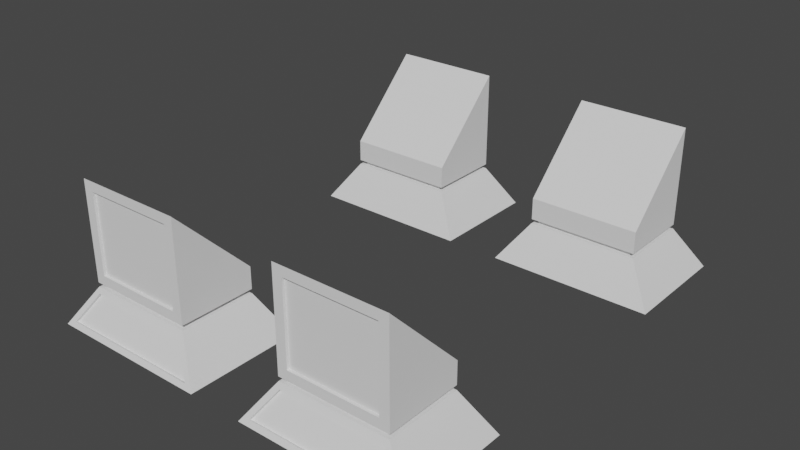 # Source: CorridorStraightSupportFeet1.blend  (saved by Blender 2.81.16; exported with 4.5.12 LTS)
import bpy
from mathutils import Matrix  # noqa: F401  (used for matrix-valued properties, if any)

bpy.ops.wm.read_factory_settings(use_empty=True)
scene = bpy.context.scene
scene.name = 'Scene'

# ---- collections
col_collection = bpy.data.collections.new('Collection'); scene.collection.children.link(col_collection)

# ---- world
world_world = bpy.data.worlds.new('World'); scene.world = world_world
world_world.use_nodes = True; world_world.node_tree.nodes.clear()
_N = world_world.node_tree.nodes; _L = world_world.node_tree.links
n0 = _N.new('ShaderNodeOutputWorld'); n0.name = 'World Output'; n0.location = (300, 300)
n1 = _N.new('ShaderNodeBackground'); n1.name = 'Background'; n1.location = (10, 300)
n1.inputs[0].default_value = (0.05088, 0.05088, 0.05088, 1.0)
_L.new(n1.outputs[0], n0.inputs[0])
n0.is_active_output = True
world_world.color = (0.05088, 0.05088, 0.05088)
world_world.use_sun_shadow = False
world_world.sun_shadow_jitter_overblur = 0.0

# ---- meshes
me_cube_003 = bpy.data.meshes.new('Cube.003')
me_cube_003.from_pydata([(0.5, 1.2, 0.4), (0.5, 1.2, 0.6), (0.5885, 1.9, 0.4885), (0.5885, 1.9, 1.212), (1.5, 1.2, 0.4), (1.5, 1.2, 0.6), (1.412, 1.9, 0.4885), (1.412, 1.9, 1.212), (0.3402, 2.053, 0.04497), (1.75, 1.025, -2.98e-08), (1.66, 2.053, 0.04497), (0.25, 1.025, -2.98e-08), (0.5277, 1.922, 0.315), (1.472, 1.922, 0.315), (1.5, 1.2, 0.36), (0.5, 1.2, 0.36), (0.55, 1.865, 0.398), (0.55, 1.235, 0.398), (1.45, 1.865, 0.398), (1.45, 1.235, 0.398), (0.55, 1.865, 0.362), (1.45, 1.235, 0.362), (1.45, 1.865, 0.362), (0.55, 1.235, 0.362), (1.5, 1.9, 0.36), (1.75, 2.075, 2.98e-08), (0.25, 2.075, 2.98e-08), (0.5, 1.9, 0.36), (1.472, 1.899, 0.3041), (1.66, 2.031, 0.03404), (0.3402, 2.031, 0.03404), (0.5277, 1.899, 0.3041), (0.5, 1.9, 1.3), (0.5, 1.9, 0.4), (1.5, 1.9, 0.4), (1.5, 1.9, 1.3), (0.5885, 1.875, 1.212), (0.5885, 1.875, 0.4885), (1.412, 1.875, 0.4885), (1.412, 1.875, 1.212)], [], [(0, 1, 32, 33), (3, 7, 39, 36), (34, 35, 5, 4), (4, 5, 1, 0), (35, 32, 1, 5), (24, 14, 9, 25), (15, 27, 26, 11), (8, 12, 31, 30), (14, 15, 11, 9), (26, 25, 9, 11), (15, 14, 21, 23), (33, 34, 18, 16), (27, 15, 23, 20), (4, 0, 17, 19), (19, 17, 23, 21), (16, 18, 22, 20), (17, 16, 20, 23), (18, 19, 21, 22), (0, 33, 16, 17), (34, 4, 19, 18), (14, 24, 22, 21), (24, 27, 20, 22), (10, 13, 24, 25), (8, 10, 25, 26), (12, 8, 26, 27), (13, 12, 27, 24), (31, 28, 29, 30), (13, 10, 29, 28), (12, 13, 28, 31), (10, 8, 30, 29), (3, 2, 33, 32), (2, 6, 34, 33), (7, 3, 32, 35), (6, 7, 35, 34), (37, 36, 39, 38), (2, 3, 36, 37), (7, 6, 38, 39), (6, 2, 37, 38)])
_uv = me_cube_003.uv_layers.new(name='UVMap')
_uv.uv.foreach_set('vector', [0.375, 0.0, 0.625, 0.0, 0.625, 0.25, 0.375, 0.25, 0.6004, 0.2721, 0.6004, 0.4779, 0.6004, 0.4779, 0.6004, 0.2721, 0.375, 0.5, 0.625, 0.5, 0.625, 0.75, 0.375, 0.75, 0.375, 0.75, 0.625, 0.75, 0.625, 1.0, 0.375, 1.0, 0.625, 0.5, 0.875, 0.5, 0.875, 0.75, 0.625, 0.75, 0.375, 0.5, 0.375, 0.75, 0.375, 0.75, 0.375, 0.5, 0.375, 0.0, 0.375, 0.25, 0.375, 0.25, 0.375, 0.0, 0.375, 0.2604, 0.375, 0.2622, 0.375, 0.2622, 0.375, 0.2604, 0.375, 0.75, 0.375, 1.0, 0.375, 1.0, 0.375, 0.75, 0.125, 0.5, 0.375, 0.5, 0.375, 0.75, 0.125, 0.75, 0.375, 1.0, 0.375, 0.75, 0.375, 0.75, 0.375, 1.0, 0.375, 0.25, 0.375, 0.5, 0.375, 0.5, 0.375, 0.25, 0.375, 0.25, 0.375, 0.0, 0.375, 0.0, 0.375, 0.25, 0.375, 0.75, 0.375, 1.0, 0.375, 1.0, 0.375, 0.75, 0.375, 0.75, 0.375, 1.0, 0.375, 1.0, 0.375, 0.75, 0.375, 0.25, 0.375, 0.5, 0.375, 0.5, 0.375, 0.25, 0.375, 0.0, 0.375, 0.25, 0.375, 0.25, 0.375, 0.0, 0.375, 0.5, 0.375, 0.75, 0.375, 0.75, 0.375, 0.5, 0.375, 0.0, 0.375, 0.25, 0.375, 0.25, 0.375, 0.0, 0.375, 0.5, 0.375, 0.75, 0.375, 0.75, 0.375, 0.5, 0.375, 0.75, 0.375, 0.5, 0.375, 0.5, 0.375, 0.75, 0.375, 0.5, 0.375, 0.25, 0.375, 0.25, 0.375, 0.5, 0.375, 0.4896, 0.375, 0.4878, 0.375, 0.5, 0.375, 0.5, 0.375, 0.2604, 0.375, 0.4896, 0.375, 0.5, 0.375, 0.25, 0.375, 0.2622, 0.375, 0.2604, 0.375, 0.25, 0.375, 0.25, 0.375, 0.4878, 0.375, 0.2622, 0.375, 0.25, 0.375, 0.5, 0.375, 0.2622, 0.375, 0.4878, 0.375, 0.4896, 0.375, 0.2604, 0.375, 0.4878, 0.375, 0.4896, 0.375, 0.4896, 0.375, 0.4878, 0.375, 0.2622, 0.375, 0.4878, 0.375, 0.4878, 0.375, 0.2622, 0.375, 0.4896, 0.375, 0.2604, 0.375, 0.2604, 0.375, 0.4896, 0.6004, 0.2721, 0.3996, 0.2721, 0.375, 0.25, 0.625, 0.25, 0.3996, 0.2721, 0.3996, 0.4779, 0.375, 0.5, 0.375, 0.25, 0.6004, 0.4779, 0.6004, 0.2721, 0.625, 0.25, 0.625, 0.5, 0.3996, 0.4779, 0.6004, 0.4779, 0.625, 0.5, 0.375, 0.5, 0.3996, 0.2721, 0.6004, 0.2721, 0.6004, 0.4779, 0.3996, 0.4779, 0.3996, 0.2721, 0.6004, 0.2721, 0.6004, 0.2721, 0.3996, 0.2721, 0.6004, 0.4779, 0.3996, 0.4779, 0.3996, 0.4779, 0.6004, 0.4779, 0.3996, 0.4779, 0.3996, 0.2721, 0.3996, 0.2721, 0.3996, 0.4779])
me_cube_003.use_remesh_fix_poles = True
me_cube_003.use_remesh_preserve_attributes = False
me_cube_003.use_mirror_vertex_groups = False
me_cube_003.update()

# ---- objects
ob_support_feet = bpy.data.objects.new('Support Feet', me_cube_003)

# ---- transforms, parenting, visibility, modifiers, constraints
ob_support_feet.location = (0.0, 0.0, 0.0)
ob_support_feet.lineart.crease_threshold = 0.0
_m = ob_support_feet.modifiers.new('Mirror', 'MIRROR')
_m.use_axis = (True, True, False)

# ---- collection membership
col_collection.objects.link(ob_support_feet)

# ---- scene / render settings (as saved in the file)
scene.frame_start = 1; scene.frame_end = 250; scene.frame_set(1)
scene.render.engine = 'BLENDER_EEVEE_NEXT'
scene.cycles.use_denoising = False
scene.cycles.samples = 128
scene.cycles.sampling_pattern = 'TABULATED_SOBOL'
scene.cycles.use_adaptive_sampling = False
scene.cycles.use_light_tree = False
scene.view_settings.view_transform = 'Filmic'
bpy.context.view_layer.update()

# ---- added for rendering (the .blend has no active camera and no usable light): camera, sun
cam_auto = bpy.data.cameras.new('AutoCamera')
cam_auto.lens = 50.0
cam_auto.sensor_width = 36.0
cam_auto.clip_end = 1000.0
ob_auto_camera = bpy.data.objects.new('AutoCamera', cam_auto)
scene.collection.objects.link(ob_auto_camera)
ob_auto_camera.location = (5.16492, -6.1979, 4.78193)
ob_auto_camera.rotation_euler = (1.09748, -7.21219e-08, 0.694738)
scene.camera = ob_auto_camera
light_auto_sun = bpy.data.lights.new('AutoSun', 'SUN')
light_auto_sun.energy = 3.0
light_auto_sun.angle = 0.0523599
ob_auto_sun = bpy.data.objects.new('AutoSun', light_auto_sun)
scene.collection.objects.link(ob_auto_sun)
ob_auto_sun.rotation_euler = (0.872665, 0.174533, 0.523599)
bpy.context.view_layer.update()
